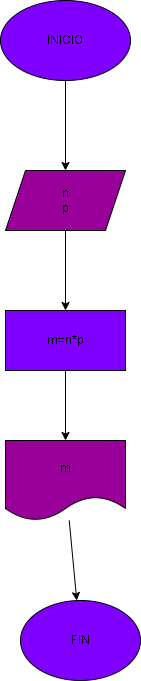

The diagram above was exported from draw.io. Its source (the exported page's mxGraphModel, read from the mxfile embedded in the PNG):
<mxGraphModel dx="816" dy="480" grid="1" gridSize="10" guides="1" tooltips="1" connect="1" arrows="1" fold="1" page="1" pageScale="1" pageWidth="850" pageHeight="1100" math="0" shadow="0">
  <root>
    <mxCell id="0" />
    <mxCell id="1" parent="0" />
    <mxCell id="4" value="" style="edgeStyle=none;html=1;" edge="1" parent="1" source="2" target="3">
      <mxGeometry relative="1" as="geometry" />
    </mxCell>
    <mxCell id="2" value="INICIO" style="ellipse;whiteSpace=wrap;html=1;fillColor=#7F00FF;" vertex="1" parent="1">
      <mxGeometry x="220" y="30" width="130" height="80" as="geometry" />
    </mxCell>
    <mxCell id="6" value="" style="edgeStyle=none;html=1;" edge="1" parent="1" source="3" target="5">
      <mxGeometry relative="1" as="geometry" />
    </mxCell>
    <mxCell id="3" value="n&lt;br&gt;p" style="shape=parallelogram;perimeter=parallelogramPerimeter;whiteSpace=wrap;html=1;fixedSize=1;fillColor=#990099;" vertex="1" parent="1">
      <mxGeometry x="225" y="200" width="120" height="60" as="geometry" />
    </mxCell>
    <mxCell id="8" value="" style="edgeStyle=none;html=1;" edge="1" parent="1" source="5" target="7">
      <mxGeometry relative="1" as="geometry" />
    </mxCell>
    <mxCell id="5" value="m=n*p" style="whiteSpace=wrap;html=1;fillColor=#7F00FF;" vertex="1" parent="1">
      <mxGeometry x="225" y="340" width="120" height="60" as="geometry" />
    </mxCell>
    <mxCell id="10" value="" style="edgeStyle=none;html=1;" edge="1" parent="1" source="7" target="9">
      <mxGeometry relative="1" as="geometry" />
    </mxCell>
    <mxCell id="7" value="m" style="shape=document;whiteSpace=wrap;html=1;boundedLbl=1;fillColor=#990099;" vertex="1" parent="1">
      <mxGeometry x="225" y="470" width="120" height="80" as="geometry" />
    </mxCell>
    <mxCell id="9" value="FIN" style="ellipse;whiteSpace=wrap;html=1;fillColor=#7F00FF;" vertex="1" parent="1">
      <mxGeometry x="240" y="630" width="120" height="80" as="geometry" />
    </mxCell>
  </root>
</mxGraphModel>